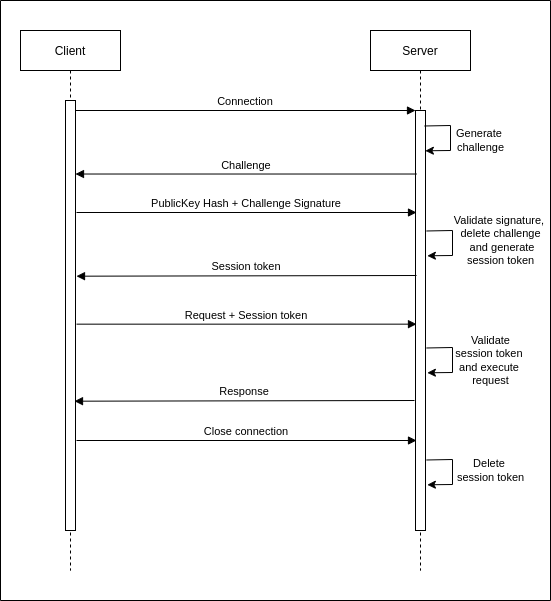

The diagram above was exported from draw.io. Its source (the exported page's mxGraphModel, read from the mxfile embedded in the PNG):
<mxGraphModel dx="1350" dy="773" grid="1" gridSize="10" guides="1" tooltips="1" connect="1" arrows="1" fold="1" page="1" pageScale="1" pageWidth="850" pageHeight="1100" math="0" shadow="0">
  <root>
    <mxCell id="0" />
    <mxCell id="1" parent="0" />
    <mxCell id="2" value="" style="rounded=0;whiteSpace=wrap;html=1;direction=south;" vertex="1" parent="1">
      <mxGeometry x="100" y="50" width="550" height="600" as="geometry" />
    </mxCell>
    <mxCell id="3" value="Client" style="shape=umlLifeline;perimeter=lifelinePerimeter;container=1;collapsible=0;recursiveResize=0;rounded=0;shadow=0;strokeWidth=1;" vertex="1" parent="1">
      <mxGeometry x="120" y="80" width="100" height="540" as="geometry" />
    </mxCell>
    <mxCell id="4" value="" style="points=[];perimeter=orthogonalPerimeter;rounded=0;shadow=0;strokeWidth=1;" vertex="1" parent="3">
      <mxGeometry x="45" y="70" width="10" height="430" as="geometry" />
    </mxCell>
    <mxCell id="5" value="Server" style="shape=umlLifeline;perimeter=lifelinePerimeter;container=1;collapsible=0;recursiveResize=0;rounded=0;shadow=0;strokeWidth=1;" vertex="1" parent="1">
      <mxGeometry x="470" y="80" width="100" height="540" as="geometry" />
    </mxCell>
    <mxCell id="6" value="" style="points=[];perimeter=orthogonalPerimeter;rounded=0;shadow=0;strokeWidth=1;" vertex="1" parent="5">
      <mxGeometry x="45" y="80" width="10" height="420" as="geometry" />
    </mxCell>
    <mxCell id="7" value="Generate &lt;br&gt;challenge" style="endArrow=classic;html=1;rounded=0;entryX=0.986;entryY=0.233;entryDx=0;entryDy=0;entryPerimeter=0;exitX=0.917;exitY=0.078;exitDx=0;exitDy=0;exitPerimeter=0;" edge="1" parent="5">
      <mxGeometry x="0.0749" y="30" width="50" height="50" relative="1" as="geometry">
        <mxPoint x="54.169999999999845" y="95.48000000000002" as="sourcePoint" />
        <mxPoint x="54.8599999999999" y="120.27999999999997" as="targetPoint" />
        <Array as="points">
          <mxPoint x="80" y="95" />
          <mxPoint x="80" y="120" />
        </Array>
        <mxPoint as="offset" />
      </mxGeometry>
    </mxCell>
    <mxCell id="8" value="Connection" style="verticalAlign=bottom;endArrow=block;entryX=0;entryY=0;shadow=0;strokeWidth=1;" edge="1" source="4" target="6" parent="1">
      <mxGeometry relative="1" as="geometry">
        <mxPoint x="275" y="160" as="sourcePoint" />
      </mxGeometry>
    </mxCell>
    <mxCell id="9" value="Challenge" style="verticalAlign=bottom;endArrow=block;shadow=0;strokeWidth=1;exitX=0.09;exitY=0.133;exitDx=0;exitDy=0;exitPerimeter=0;" edge="1" parent="1">
      <mxGeometry relative="1" as="geometry">
        <mxPoint x="515.8999999999999" y="223.51999999999998" as="sourcePoint" />
        <mxPoint x="175" y="223.51999999999998" as="targetPoint" />
      </mxGeometry>
    </mxCell>
    <mxCell id="10" value="PublicKey Hash + Challenge Signature" style="verticalAlign=bottom;endArrow=block;entryX=0;entryY=0;shadow=0;strokeWidth=1;" edge="1" parent="1">
      <mxGeometry relative="1" as="geometry">
        <mxPoint x="176" y="262" as="sourcePoint" />
        <mxPoint x="516" y="262" as="targetPoint" />
      </mxGeometry>
    </mxCell>
    <mxCell id="11" value="Session token" style="verticalAlign=bottom;endArrow=block;shadow=0;strokeWidth=1;exitX=0.09;exitY=0.35;exitDx=0;exitDy=0;exitPerimeter=0;entryX=1.09;entryY=0.351;entryDx=0;entryDy=0;entryPerimeter=0;" edge="1" parent="1">
      <mxGeometry relative="1" as="geometry">
        <mxPoint x="516" y="325" as="sourcePoint" />
        <mxPoint x="176" y="325.69000000000005" as="targetPoint" />
      </mxGeometry>
    </mxCell>
    <mxCell id="12" value="Validate signature, &lt;br&gt;delete challenge&lt;br&gt;&amp;nbsp;and generate&lt;br&gt;session token" style="endArrow=classic;html=1;rounded=0;entryX=0.986;entryY=0.233;entryDx=0;entryDy=0;entryPerimeter=0;exitX=0.917;exitY=0.078;exitDx=0;exitDy=0;exitPerimeter=0;" edge="1" parent="1">
      <mxGeometry x="-0.0567" y="48" width="50" height="50" relative="1" as="geometry">
        <mxPoint x="526.1699999999998" y="280.48" as="sourcePoint" />
        <mxPoint x="526.8599999999999" y="305.28" as="targetPoint" />
        <Array as="points">
          <mxPoint x="552" y="280" />
          <mxPoint x="552" y="305" />
        </Array>
        <mxPoint as="offset" />
      </mxGeometry>
    </mxCell>
    <mxCell id="13" value="Request + Session token" style="verticalAlign=bottom;endArrow=block;entryX=0;entryY=0;shadow=0;strokeWidth=1;" edge="1" parent="1">
      <mxGeometry relative="1" as="geometry">
        <mxPoint x="176" y="373.6600000000003" as="sourcePoint" />
        <mxPoint x="516" y="373.6600000000003" as="targetPoint" />
      </mxGeometry>
    </mxCell>
    <mxCell id="14" value="Validate&lt;br&gt;session token &lt;br&gt;and execute &lt;br&gt;request" style="endArrow=classic;html=1;rounded=0;entryX=0.986;entryY=0.233;entryDx=0;entryDy=0;entryPerimeter=0;exitX=0.917;exitY=0.078;exitDx=0;exitDy=0;exitPerimeter=0;" edge="1" parent="1">
      <mxGeometry x="0.0223" y="38" width="50" height="50" relative="1" as="geometry">
        <mxPoint x="526.1699999999998" y="397.48" as="sourcePoint" />
        <mxPoint x="526.8599999999999" y="422.28" as="targetPoint" />
        <Array as="points">
          <mxPoint x="552" y="397" />
          <mxPoint x="552" y="422" />
        </Array>
        <mxPoint as="offset" />
      </mxGeometry>
    </mxCell>
    <mxCell id="15" value="Response" style="verticalAlign=bottom;endArrow=block;shadow=0;strokeWidth=1;exitX=0.09;exitY=0.35;exitDx=0;exitDy=0;exitPerimeter=0;entryX=1.09;entryY=0.351;entryDx=0;entryDy=0;entryPerimeter=0;" edge="1" parent="1">
      <mxGeometry relative="1" as="geometry">
        <mxPoint x="514" y="450" as="sourcePoint" />
        <mxPoint x="174" y="450.69000000000005" as="targetPoint" />
      </mxGeometry>
    </mxCell>
    <mxCell id="16" value="Close connection" style="verticalAlign=bottom;endArrow=block;entryX=0;entryY=0;shadow=0;strokeWidth=1;" edge="1" parent="1">
      <mxGeometry relative="1" as="geometry">
        <mxPoint x="176" y="490" as="sourcePoint" />
        <mxPoint x="516" y="490" as="targetPoint" />
      </mxGeometry>
    </mxCell>
    <mxCell id="17" value="Delete &lt;br&gt;session token" style="endArrow=classic;html=1;rounded=0;entryX=0.986;entryY=0.233;entryDx=0;entryDy=0;entryPerimeter=0;exitX=0.917;exitY=0.078;exitDx=0;exitDy=0;exitPerimeter=0;" edge="1" parent="1">
      <mxGeometry x="-0.0304" y="38" width="50" height="50" relative="1" as="geometry">
        <mxPoint x="526.1699999999998" y="509.48" as="sourcePoint" />
        <mxPoint x="526.8599999999999" y="534.28" as="targetPoint" />
        <Array as="points">
          <mxPoint x="552" y="509" />
          <mxPoint x="552" y="534" />
        </Array>
        <mxPoint as="offset" />
      </mxGeometry>
    </mxCell>
  </root>
</mxGraphModel>